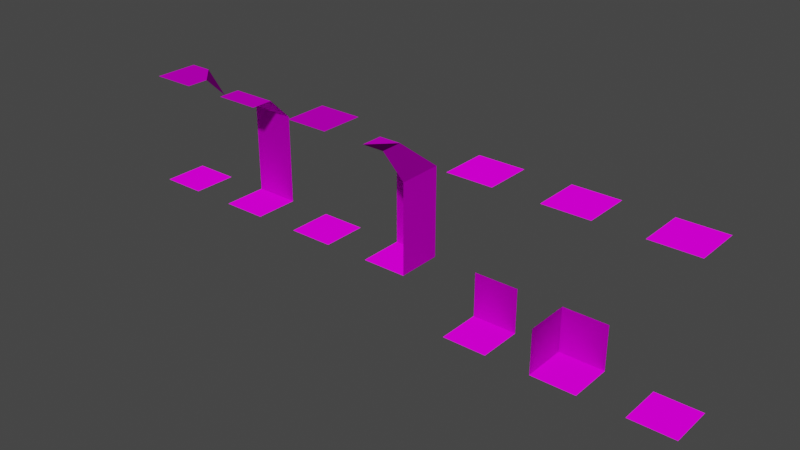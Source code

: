 # Source: tilesets.blend  (saved by Blender 3.5.10; exported with 4.5.12 LTS)
import bpy
from mathutils import Matrix  # noqa: F401  (used for matrix-valued properties, if any)

bpy.ops.wm.read_factory_settings(use_empty=True)
scene = bpy.context.scene
scene.name = 'Scene'

# ---- collections
col_collection = bpy.data.collections.new('Collection'); scene.collection.children.link(col_collection)

# ---- images (referenced by path relative to the original .blend; pixels are not part of the script)
import os
ASSET_DIR = os.environ.get("B2B_ASSET_DIR", "")  # directory of the original .blend (textures are referenced by path, not embedded)
HERE = os.path.dirname(os.path.abspath(__file__))  # packed textures are extracted next to this script under _unpacked/

def load_image(name, relpath, width, height, colorspace="sRGB"):
    """Load a texture the original file referenced (path relative to the .blend, or extracted next to this script)."""
    p = next((c for c in (os.path.join(HERE, relpath), os.path.join(ASSET_DIR, relpath)) if relpath and os.path.exists(c)), "")
    if p:
        img = bpy.data.images.load(p, check_existing=True)
        img.name = name
    else:  # same state as the original file: an image datablock whose file is absent (Cycles renders it pink)
        img = bpy.data.images.new(name, width, height)
        img.source = "FILE"
        img.filepath = "//" + (relpath or name)
    img.colorspace_settings.name = colorspace
    return img
img_atlas_png = load_image('atlas.png', 'atlas.png', 1024, 1024, 'sRGB')
img_atlas_n_png = load_image('atlas_n.png', 'atlas_n.png', 1024, 1024, 'Non-Color')

# ---- materials (node trees are filled in below, after node groups)
mat_material_001 = bpy.data.materials.new('Material.001')
mat_material_001.use_transparent_shadow = False

# ---- material node trees
mat_material_001.use_nodes = True; mat_material_001.node_tree.nodes.clear()
_N = mat_material_001.node_tree.nodes; _L = mat_material_001.node_tree.links
n0 = _N.new('ShaderNodeOutputMaterial'); n0.name = 'Material Output'; n0.location = (300, 300)
n1 = _N.new('ShaderNodeTexImage'); n1.name = 'Image Texture'; n1.location = (-280, 280)
n1.image = img_atlas_png
n1.interpolation = 'Closest'
n2 = _N.new('ShaderNodeBsdfPrincipled'); n2.name = 'Principled BSDF'; n2.location = (10, 300)
n2.distribution = 'GGX'
n2.subsurface_method = 'RANDOM_WALK_SKIN'
n2.inputs[2].default_value = 1.0
n2.inputs[3].default_value = 1.45
n2.inputs[13].default_value = 0.0
n2.inputs[27].default_value = (0.0, 0.0, 0.0, 1.0)
n2.inputs[28].default_value = 1.0
n3 = _N.new('ShaderNodeNormalMap'); n3.name = 'Normal Map'; n3.location = (-273, -182)
n4 = _N.new('ShaderNodeTexImage'); n4.name = 'Image Texture.001'; n4.location = (-585, -159)
n4.image = img_atlas_n_png
_L.new(n2.outputs[0], n0.inputs[0])
_L.new(n1.outputs[0], n2.inputs[0])
_L.new(n3.outputs[0], n2.inputs[5])
_L.new(n4.outputs[0], n3.inputs[1])
n0.is_active_output = True

# ---- world
world_world = bpy.data.worlds.new('World'); scene.world = world_world
world_world.use_nodes = True; world_world.node_tree.nodes.clear()
_N = world_world.node_tree.nodes; _L = world_world.node_tree.links
n0 = _N.new('ShaderNodeOutputWorld'); n0.name = 'World Output'; n0.location = (300, 300)
n1 = _N.new('ShaderNodeBackground'); n1.name = 'Background'; n1.location = (10, 300)
n1.inputs[0].default_value = (0.05088, 0.05088, 0.05088, 1.0)
_L.new(n1.outputs[0], n0.inputs[0])
n0.is_active_output = True
world_world.color = (0.05088, 0.05088, 0.05088)
world_world.use_sun_shadow = False
world_world.sun_shadow_jitter_overblur = 0.0

# ---- meshes
me_plane = bpy.data.meshes.new('Plane')
me_plane.from_pydata([(-1.0, -1.0, 0.0), (1.0, -1.0, 0.0), (-1.0, 1.0, 0.0), (1.0, 1.0, 0.0), (-1.0, 1.0, 2.0), (1.0, 1.0, 2.0), (-1.0, 1.0, 4.0), (1.0, 1.0, 4.0), (-1.0, 0.0, 5.0), (1.0, 0.0, 5.0), (-1.0, -1.0, 5.0), (1.0, -1.0, 5.0)], [], [(0, 1, 3, 2), (2, 3, 5, 4), (4, 5, 7, 6), (6, 7, 9, 8), (8, 9, 11, 10)])
_uv = me_plane.uv_layers.new(name='UVMap')
_uv.uv.foreach_set('vector', [0.5, 0.5, 1.0, 0.5, 1.0, 1.0, 0.5, 1.0, 0.0, 0.5, 0.5, 0.5, 0.5, 1.0, 0.0, 1.0, 0.0, 0.5, 0.5, 0.5, 0.5, 1.0, 0.0, 1.0, 0.0, 0.5, 0.5, 0.5, 0.5, 1.0, 0.0, 1.0, 0.0, 0.75, 0.5, 0.75, 0.5, 1.0, 0.0, 1.0])
me_plane.materials.append(mat_material_001)
me_plane.update()
me_plane_001 = bpy.data.meshes.new('Plane.001')
me_plane_001.from_pydata([(-1.0, -1.0, 0.0), (1.0, -1.0, 0.0), (-1.0, 1.0, 0.0), (-1.0, 1.0, 2.0), (-1.0, 1.0, 4.0), (-1.0, 0.0, 5.0), (0.0, 0.0, 5.0), (-1.0, -1.0, 5.0), (1.0, 1.0, 2.384e-07), (1.0, 1.0, 2.0), (1.0, -1.0, 2.0), (1.0, 1.0, 4.0), (1.0, -1.0, 4.0), (0.0, -1.0, 5.0)], [], [(0, 1, 8, 2), (2, 8, 9, 3), (3, 9, 11, 4), (4, 11, 6, 5), (5, 6, 7), (8, 1, 10, 9), (9, 10, 12, 11), (11, 12, 13, 6), (6, 13, 7)])
_uv = me_plane_001.uv_layers.new(name='UVMap')
_uv.uv.foreach_set('vector', [0.5, 0.5, 1.0, 0.5, 1.0, 1.0, 0.5, 1.0, 0.0, 0.5, 0.5, 0.5, 0.5, 1.0, 0.0, 1.0, 0.0, 0.5, 0.5, 0.5, 0.5, 1.0, 0.0, 1.0, 0.0, 0.5, 0.5, 0.5, 0.5, 1.0, 0.0, 1.0, 4.47e-08, 0.75, 0.2499, 0.7501, 0.0, 1.0, 0.0, 0.5, 0.5, 0.5, 0.5, 1.0, 0.0, 1.0, 0.0, 0.5, 0.5, 0.5, 0.5, 1.0, 0.0, 1.0, 0.0, 0.5, 0.5, 0.5, 0.5, 1.0, 0.0, 1.0, 0.08368, 0.7501, 0.3336, 0.7501, 0.3336, 1.0])
me_plane_001.materials.append(mat_material_001)
me_plane_001.update()
me_plane_002 = bpy.data.meshes.new('Plane.002')
me_plane_002.from_pydata([(-1.0, -1.0, 0.0), (1.0, -1.0, 0.0), (-1.0, 1.0, 0.0), (1.0, 1.0, 0.0), (-1.0, 1.0, 5.0), (1.0, 1.0, 5.0), (-1.0, -1.0, 5.0), (1.0, -1.0, 5.0)], [], [(0, 1, 3, 2), (4, 5, 7, 6)])
_uv = me_plane_002.uv_layers.new(name='UVMap')
_uv.uv.foreach_set('vector', [0.5, 0.5, 1.0, 0.5, 1.0, 1.0, 0.5, 1.0, 0.0, 0.5, 0.5, 0.5, 0.5, 1.0, 0.0, 1.0])
me_plane_002.materials.append(mat_material_001)
me_plane_002.update()
me_plane_004 = bpy.data.meshes.new('Plane.004')
me_plane_004.from_pydata([(-1.0, -1.0, 0.0), (1.0, -1.0, 0.0), (-1.0, 1.0, 0.0), (1.0, 1.0, 0.0), (-1.0, 1.0, 5.0), (1.0, 1.0, 4.0), (-1.0, -1.0, 5.0), (1.0, -1.0, 5.0), (1.0, 0.0, 5.0), (0.0, 1.0, 5.0)], [], [(0, 1, 3, 2), (4, 9, 8, 7, 6), (8, 9, 5)])
_uv = me_plane_004.uv_layers.new(name='UVMap')
_uv.uv.foreach_set('vector', [0.5, 0.5, 1.0, 0.5, 1.0, 1.0, 0.5, 1.0, 0.0, 0.5, 0.25, 0.5, 0.5, 0.75, 0.5, 1.0, 0.0, 1.0, 0.5, 1.0, 0.0, 1.0, 0.25, 0.5])
me_plane_004.materials.append(mat_material_001)
me_plane_004.update()
me_plane_003 = bpy.data.meshes.new('Plane.003')
me_plane_003.from_pydata([(-1.0, -1.0, 0.0), (1.0, -1.0, 0.0), (-1.0, 1.0, 0.0), (1.0, 1.0, 2.384e-07), (-1.0, -1.0, 7.0), (1.0, -1.0, 7.0), (-1.0, 1.0, 7.0), (1.0, 1.0, 7.0), (-1.0, 1.0, 0.0), (1.0, 1.0, 2.384e-07), (-1.0, 1.0, 0.0), (1.0, 1.0, 2.384e-07), (-1.0, 1.0, 2.0), (1.0, 1.0, 2.0)], [], [(0, 1, 3, 2), (4, 5, 7, 6), (2, 3, 9, 8), (8, 9, 11, 10), (10, 11, 13, 12)])
_uv = me_plane_003.uv_layers.new(name='UVMap')
_uv.uv.foreach_set('vector', [0.5, 0.5, 1.0, 0.5, 1.0, 1.0, 0.5, 1.0, 0.0, 0.5, 0.5, 0.5, 0.5, 1.0, 0.0, 1.0, 0.5, 1.0, 1.0, 1.0, 1.0, 1.0, 0.5, 1.0, 0.5, 1.0, 1.0, 1.0, 1.0, 1.0, 0.5, 1.0, 0.0, 0.5, 0.5, 0.5, 0.5, 1.0, 0.0, 1.0])
me_plane_003.materials.append(mat_material_001)
me_plane_003.update()
me_plane_005 = bpy.data.meshes.new('Plane.005')
me_plane_005.from_pydata([(-1.0, -1.0, 0.0), (1.0, -1.0, 0.0), (-1.0, 1.0, 0.0), (1.0, 1.0, 2.384e-07), (-1.0, -1.0, 7.0), (1.0, -1.0, 7.0), (-1.0, 1.0, 7.0), (1.0, 1.0, 7.0), (-1.0, 1.0, 0.0), (1.0, 1.0, 2.384e-07), (-1.0, 1.0, 0.0), (1.0, 1.0, 2.384e-07), (-1.0, 1.0, 2.0), (1.0, 1.0, 2.0), (-1.0, 1.0, 2.0), (-1.0, -1.0, 2.0)], [], [(0, 1, 3, 2), (4, 5, 7, 6), (2, 3, 9, 8), (8, 9, 11, 10), (10, 11, 13, 12), (0, 2, 14, 15)])
_uv = me_plane_005.uv_layers.new(name='UVMap')
_uv.uv.foreach_set('vector', [0.5, 0.5, 1.0, 0.5, 1.0, 1.0, 0.5, 1.0, 0.0, 0.5, 0.5, 0.5, 0.5, 1.0, 0.0, 1.0, 0.5, 1.0, 1.0, 1.0, 1.0, 1.0, 0.5, 1.0, 0.5, 1.0, 1.0, 1.0, 1.0, 1.0, 0.5, 1.0, 0.0, 0.5, 0.5, 0.5, 0.5, 1.0, 0.0, 1.0, 0.0, 0.5, 0.5, 0.5, 0.5, 1.0, 0.0, 1.0])
me_plane_005.materials.append(mat_material_001)
me_plane_005.update()
me_plane_006 = bpy.data.meshes.new('Plane.006')
me_plane_006.from_pydata([(-1.0, -1.0, 0.0), (1.0, -1.0, 0.0), (-1.0, 1.0, 0.0), (1.0, 1.0, 2.384e-07), (-1.0, -1.0, 7.0), (1.0, -1.0, 7.0), (-1.0, 1.0, 7.0), (1.0, 1.0, 7.0), (-1.0, 1.0, 0.0), (1.0, 1.0, 2.384e-07), (-1.0, 1.0, 0.0), (1.0, 1.0, 2.384e-07)], [], [(0, 1, 3, 2), (4, 5, 7, 6), (2, 3, 9, 8), (8, 9, 11, 10)])
_uv = me_plane_006.uv_layers.new(name='UVMap')
_uv.uv.foreach_set('vector', [0.5, 0.5, 1.0, 0.5, 1.0, 1.0, 0.5, 1.0, 0.0, 0.5, 0.5, 0.5, 0.5, 1.0, 0.0, 1.0, 0.5, 1.0, 1.0, 1.0, 1.0, 1.0, 0.5, 1.0, 0.5, 1.0, 1.0, 1.0, 1.0, 1.0, 0.5, 1.0])
me_plane_006.materials.append(mat_material_001)
me_plane_006.update()

# ---- objects
ob_wall_col = bpy.data.objects.new('wall-col', me_plane)
ob_corner_in_col = bpy.data.objects.new('corner-in-col', me_plane_001)
ob_floor_col = bpy.data.objects.new('floor-col', me_plane_002)
ob_corner_out_col = bpy.data.objects.new('corner-out-col', me_plane_004)
ob_pool_wall_col = bpy.data.objects.new('pool-wall-col', me_plane_003)
ob_pool_wall_cornet_col = bpy.data.objects.new('pool-wall-cornet-col', me_plane_005)
ob_pool_floor_col = bpy.data.objects.new('pool-floor-col', me_plane_006)

# ---- transforms, parenting, visibility, modifiers, constraints
ob_wall_col.location = (-1.0, 0.0, 0.0)
ob_wall_col.scale = (0.5, 0.5, 0.5)
ob_corner_in_col.location = (3.0, 0.0, 0.0)
ob_corner_in_col.scale = (0.5, 0.5, 0.5)
ob_floor_col.location = (1.0, 0.0, 0.0)
ob_floor_col.scale = (0.5, 0.5, 0.5)
ob_corner_out_col.location = (-3.0, 0.0, 0.0)
ob_corner_out_col.scale = (0.5, 0.5, 0.5)
ob_pool_wall_col.location = (5.0, 0.0, -1.0)
ob_pool_wall_col.scale = (0.5, 0.5, 0.5)
ob_pool_wall_cornet_col.location = (7.0, 0.0, -1.0)
ob_pool_wall_cornet_col.scale = (0.5, 0.5, 0.5)
ob_pool_floor_col.location = (9.0, 0.0, -1.0)
ob_pool_floor_col.scale = (0.5, 0.5, 0.5)

# ---- collection membership
col_collection.objects.link(ob_wall_col)
col_collection.objects.link(ob_corner_in_col)
col_collection.objects.link(ob_floor_col)
col_collection.objects.link(ob_corner_out_col)
col_collection.objects.link(ob_pool_wall_col)
col_collection.objects.link(ob_pool_wall_cornet_col)
col_collection.objects.link(ob_pool_floor_col)

# ---- scene / render settings (as saved in the file)
scene.frame_start = 1; scene.frame_end = 250; scene.frame_set(1)
scene.render.engine = 'BLENDER_EEVEE_NEXT'
scene.cycles.sampling_pattern = 'TABULATED_SOBOL'
scene.view_settings.view_transform = 'Filmic'
bpy.context.view_layer.update()

# ---- added for rendering (the .blend has no active camera and no usable light): camera, sun
cam_auto = bpy.data.cameras.new('AutoCamera')
cam_auto.lens = 50.0
cam_auto.sensor_width = 36.0
cam_auto.clip_end = 1000.0
ob_auto_camera = bpy.data.objects.new('AutoCamera', cam_auto)
scene.collection.objects.link(ob_auto_camera)
ob_auto_camera.location = (15.4905, -14.9886, 10.7424)
ob_auto_camera.rotation_euler = (1.09748, -7.21219e-08, 0.694738)
scene.camera = ob_auto_camera
light_auto_sun = bpy.data.lights.new('AutoSun', 'SUN')
light_auto_sun.energy = 3.0
light_auto_sun.angle = 0.0523599
ob_auto_sun = bpy.data.objects.new('AutoSun', light_auto_sun)
scene.collection.objects.link(ob_auto_sun)
ob_auto_sun.rotation_euler = (0.872665, 0.174533, 0.523599)
bpy.context.view_layer.update()
